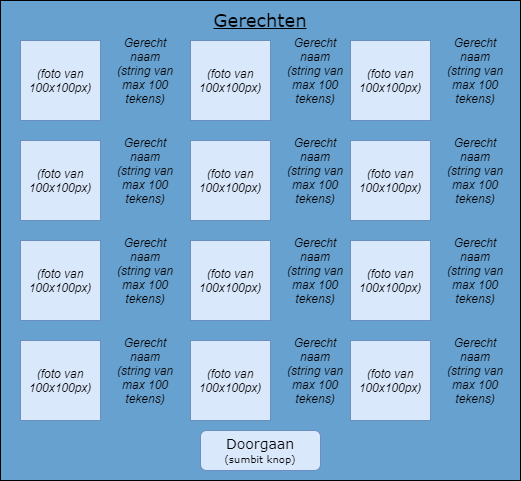

The diagram above was exported from draw.io. Its source (the exported page's mxGraphModel, read from the mxfile embedded in the PNG):
<mxGraphModel dx="1086" dy="966" grid="1" gridSize="10" guides="1" tooltips="1" connect="1" arrows="1" fold="1" page="1" pageScale="1" pageWidth="850" pageHeight="1100" math="0" shadow="0">
  <root>
    <mxCell id="0" />
    <mxCell id="1" parent="0" />
    <mxCell id="piqz_0MWBGmin89Byhk0-1" value="" style="rounded=0;whiteSpace=wrap;html=1;fillColor=#67a1cf;" parent="1" vertex="1">
      <mxGeometry x="160" y="50" width="520" height="480" as="geometry" />
    </mxCell>
    <mxCell id="piqz_0MWBGmin89Byhk0-2" value="&lt;i&gt;(foto van 100x100px)&lt;/i&gt;" style="rounded=0;whiteSpace=wrap;html=1;fillColor=#dae8fc;strokeColor=#6c8ebf;" parent="1" vertex="1">
      <mxGeometry x="180" y="90" width="80" height="80" as="geometry" />
    </mxCell>
    <mxCell id="piqz_0MWBGmin89Byhk0-3" value="&lt;i&gt;Gerecht naam&lt;br&gt;(string van max 100 tekens)&lt;br&gt;&lt;/i&gt;" style="text;html=1;strokeColor=none;fillColor=none;align=center;verticalAlign=middle;whiteSpace=wrap;rounded=0;" parent="1" vertex="1">
      <mxGeometry x="270" y="110" width="70" height="20" as="geometry" />
    </mxCell>
    <mxCell id="piqz_0MWBGmin89Byhk0-26" value="&lt;font style=&quot;font-size: 18px&quot; face=&quot;Verdana&quot;&gt;&lt;u&gt;Gerechten&lt;/u&gt;&lt;/font&gt;" style="text;html=1;strokeColor=none;fillColor=none;align=center;verticalAlign=middle;whiteSpace=wrap;rounded=0;" parent="1" vertex="1">
      <mxGeometry x="400" y="60" width="40" height="20" as="geometry" />
    </mxCell>
    <mxCell id="KJQoEty1UMAoXyEvJcWa-1" value="&lt;font face=&quot;Verdana&quot;&gt;&lt;span style=&quot;font-size: 14px&quot;&gt;Doorgaan&lt;/span&gt;&lt;br&gt;&lt;font style=&quot;font-size: 10px&quot;&gt;(sumbit knop)&lt;/font&gt;&lt;br&gt;&lt;/font&gt;" style="rounded=1;whiteSpace=wrap;html=1;fillColor=#dae8fc;strokeColor=#6c8ebf;" parent="1" vertex="1">
      <mxGeometry x="360" y="480" width="120" height="40" as="geometry" />
    </mxCell>
    <mxCell id="65myDuY_4JvIAfnBpKqA-1" value="&lt;i&gt;(foto van 100x100px)&lt;/i&gt;" style="rounded=0;whiteSpace=wrap;html=1;fillColor=#dae8fc;strokeColor=#6c8ebf;" vertex="1" parent="1">
      <mxGeometry x="180" y="190" width="80" height="80" as="geometry" />
    </mxCell>
    <mxCell id="65myDuY_4JvIAfnBpKqA-2" value="&lt;i&gt;Gerecht naam&lt;br&gt;(string van max 100 tekens)&lt;br&gt;&lt;/i&gt;" style="text;html=1;strokeColor=none;fillColor=none;align=center;verticalAlign=middle;whiteSpace=wrap;rounded=0;" vertex="1" parent="1">
      <mxGeometry x="270" y="210" width="70" height="20" as="geometry" />
    </mxCell>
    <mxCell id="65myDuY_4JvIAfnBpKqA-3" value="&lt;i&gt;(foto van 100x100px)&lt;/i&gt;" style="rounded=0;whiteSpace=wrap;html=1;fillColor=#dae8fc;strokeColor=#6c8ebf;" vertex="1" parent="1">
      <mxGeometry x="180" y="290" width="80" height="80" as="geometry" />
    </mxCell>
    <mxCell id="65myDuY_4JvIAfnBpKqA-4" value="&lt;i&gt;Gerecht naam&lt;br&gt;(string van max 100 tekens)&lt;br&gt;&lt;/i&gt;" style="text;html=1;strokeColor=none;fillColor=none;align=center;verticalAlign=middle;whiteSpace=wrap;rounded=0;" vertex="1" parent="1">
      <mxGeometry x="270" y="310" width="70" height="20" as="geometry" />
    </mxCell>
    <mxCell id="65myDuY_4JvIAfnBpKqA-5" value="&lt;i&gt;(foto van 100x100px)&lt;/i&gt;" style="rounded=0;whiteSpace=wrap;html=1;fillColor=#dae8fc;strokeColor=#6c8ebf;" vertex="1" parent="1">
      <mxGeometry x="180" y="390" width="80" height="80" as="geometry" />
    </mxCell>
    <mxCell id="65myDuY_4JvIAfnBpKqA-6" value="&lt;i&gt;Gerecht naam&lt;br&gt;(string van max 100 tekens)&lt;br&gt;&lt;/i&gt;" style="text;html=1;strokeColor=none;fillColor=none;align=center;verticalAlign=middle;whiteSpace=wrap;rounded=0;" vertex="1" parent="1">
      <mxGeometry x="270" y="410" width="70" height="20" as="geometry" />
    </mxCell>
    <mxCell id="65myDuY_4JvIAfnBpKqA-7" value="&lt;i&gt;(foto van 100x100px)&lt;/i&gt;" style="rounded=0;whiteSpace=wrap;html=1;fillColor=#dae8fc;strokeColor=#6c8ebf;" vertex="1" parent="1">
      <mxGeometry x="510" y="90" width="80" height="80" as="geometry" />
    </mxCell>
    <mxCell id="65myDuY_4JvIAfnBpKqA-8" value="&lt;i&gt;Gerecht naam&lt;br&gt;(string van max 100 tekens)&lt;br&gt;&lt;/i&gt;" style="text;html=1;strokeColor=none;fillColor=none;align=center;verticalAlign=middle;whiteSpace=wrap;rounded=0;" vertex="1" parent="1">
      <mxGeometry x="600" y="110" width="70" height="20" as="geometry" />
    </mxCell>
    <mxCell id="65myDuY_4JvIAfnBpKqA-9" value="&lt;i&gt;(foto van 100x100px)&lt;/i&gt;" style="rounded=0;whiteSpace=wrap;html=1;fillColor=#dae8fc;strokeColor=#6c8ebf;" vertex="1" parent="1">
      <mxGeometry x="510" y="190" width="80" height="80" as="geometry" />
    </mxCell>
    <mxCell id="65myDuY_4JvIAfnBpKqA-10" value="&lt;i&gt;Gerecht naam&lt;br&gt;(string van max 100 tekens)&lt;br&gt;&lt;/i&gt;" style="text;html=1;strokeColor=none;fillColor=none;align=center;verticalAlign=middle;whiteSpace=wrap;rounded=0;" vertex="1" parent="1">
      <mxGeometry x="600" y="210" width="70" height="20" as="geometry" />
    </mxCell>
    <mxCell id="65myDuY_4JvIAfnBpKqA-11" value="&lt;i&gt;(foto van 100x100px)&lt;/i&gt;" style="rounded=0;whiteSpace=wrap;html=1;fillColor=#dae8fc;strokeColor=#6c8ebf;" vertex="1" parent="1">
      <mxGeometry x="510" y="290" width="80" height="80" as="geometry" />
    </mxCell>
    <mxCell id="65myDuY_4JvIAfnBpKqA-12" value="&lt;i&gt;Gerecht naam&lt;br&gt;(string van max 100 tekens)&lt;br&gt;&lt;/i&gt;" style="text;html=1;strokeColor=none;fillColor=none;align=center;verticalAlign=middle;whiteSpace=wrap;rounded=0;" vertex="1" parent="1">
      <mxGeometry x="600" y="310" width="70" height="20" as="geometry" />
    </mxCell>
    <mxCell id="65myDuY_4JvIAfnBpKqA-13" value="&lt;i&gt;(foto van 100x100px)&lt;/i&gt;" style="rounded=0;whiteSpace=wrap;html=1;fillColor=#dae8fc;strokeColor=#6c8ebf;" vertex="1" parent="1">
      <mxGeometry x="510" y="390" width="80" height="80" as="geometry" />
    </mxCell>
    <mxCell id="65myDuY_4JvIAfnBpKqA-14" value="&lt;i&gt;Gerecht naam&lt;br&gt;(string van max 100 tekens)&lt;br&gt;&lt;/i&gt;" style="text;html=1;strokeColor=none;fillColor=none;align=center;verticalAlign=middle;whiteSpace=wrap;rounded=0;" vertex="1" parent="1">
      <mxGeometry x="600" y="410" width="70" height="20" as="geometry" />
    </mxCell>
    <mxCell id="65myDuY_4JvIAfnBpKqA-16" value="&lt;i&gt;(foto van 100x100px)&lt;/i&gt;" style="rounded=0;whiteSpace=wrap;html=1;fillColor=#dae8fc;strokeColor=#6c8ebf;" vertex="1" parent="1">
      <mxGeometry x="350" y="90" width="80" height="80" as="geometry" />
    </mxCell>
    <mxCell id="65myDuY_4JvIAfnBpKqA-17" value="&lt;i&gt;Gerecht naam&lt;br&gt;(string van max 100 tekens)&lt;br&gt;&lt;/i&gt;" style="text;html=1;strokeColor=none;fillColor=none;align=center;verticalAlign=middle;whiteSpace=wrap;rounded=0;" vertex="1" parent="1">
      <mxGeometry x="440" y="110" width="70" height="20" as="geometry" />
    </mxCell>
    <mxCell id="65myDuY_4JvIAfnBpKqA-18" value="&lt;i&gt;(foto van 100x100px)&lt;/i&gt;" style="rounded=0;whiteSpace=wrap;html=1;fillColor=#dae8fc;strokeColor=#6c8ebf;" vertex="1" parent="1">
      <mxGeometry x="350" y="190" width="80" height="80" as="geometry" />
    </mxCell>
    <mxCell id="65myDuY_4JvIAfnBpKqA-19" value="&lt;i&gt;Gerecht naam&lt;br&gt;(string van max 100 tekens)&lt;br&gt;&lt;/i&gt;" style="text;html=1;strokeColor=none;fillColor=none;align=center;verticalAlign=middle;whiteSpace=wrap;rounded=0;" vertex="1" parent="1">
      <mxGeometry x="440" y="210" width="70" height="20" as="geometry" />
    </mxCell>
    <mxCell id="65myDuY_4JvIAfnBpKqA-20" value="&lt;i&gt;(foto van 100x100px)&lt;/i&gt;" style="rounded=0;whiteSpace=wrap;html=1;fillColor=#dae8fc;strokeColor=#6c8ebf;" vertex="1" parent="1">
      <mxGeometry x="350" y="290" width="80" height="80" as="geometry" />
    </mxCell>
    <mxCell id="65myDuY_4JvIAfnBpKqA-21" value="&lt;i&gt;Gerecht naam&lt;br&gt;(string van max 100 tekens)&lt;br&gt;&lt;/i&gt;" style="text;html=1;strokeColor=none;fillColor=none;align=center;verticalAlign=middle;whiteSpace=wrap;rounded=0;" vertex="1" parent="1">
      <mxGeometry x="440" y="310" width="70" height="20" as="geometry" />
    </mxCell>
    <mxCell id="65myDuY_4JvIAfnBpKqA-22" value="&lt;i&gt;(foto van 100x100px)&lt;/i&gt;" style="rounded=0;whiteSpace=wrap;html=1;fillColor=#dae8fc;strokeColor=#6c8ebf;" vertex="1" parent="1">
      <mxGeometry x="350" y="390" width="80" height="80" as="geometry" />
    </mxCell>
    <mxCell id="65myDuY_4JvIAfnBpKqA-23" value="&lt;i&gt;Gerecht naam&lt;br&gt;(string van max 100 tekens)&lt;br&gt;&lt;/i&gt;" style="text;html=1;strokeColor=none;fillColor=none;align=center;verticalAlign=middle;whiteSpace=wrap;rounded=0;" vertex="1" parent="1">
      <mxGeometry x="440" y="410" width="70" height="20" as="geometry" />
    </mxCell>
  </root>
</mxGraphModel>